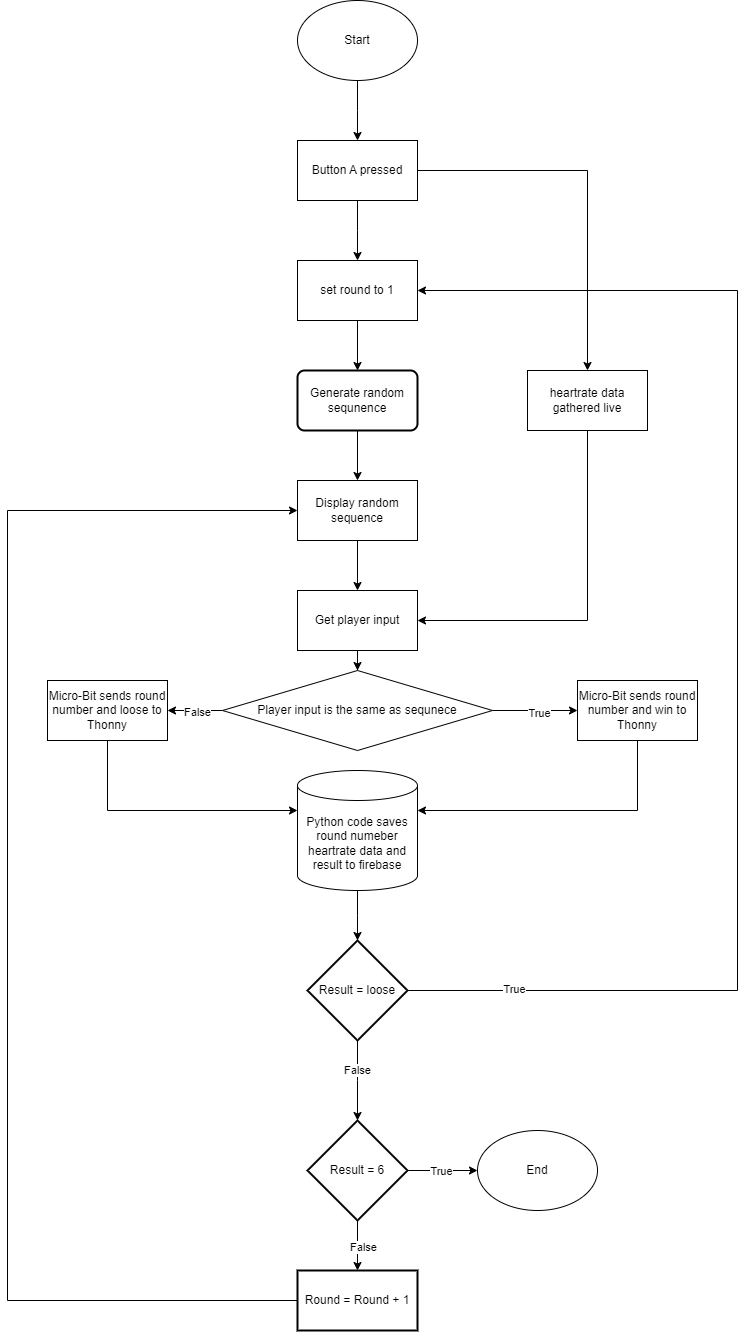

The diagram above was exported from draw.io. Its source (the exported page's mxGraphModel, read from the mxfile embedded in the PNG):
<mxGraphModel dx="1674" dy="780" grid="1" gridSize="10" guides="1" tooltips="1" connect="1" arrows="1" fold="1" page="1" pageScale="1" pageWidth="850" pageHeight="1100" math="0" shadow="0">
  <root>
    <mxCell id="0" />
    <mxCell id="1" parent="0" />
    <mxCell id="hojhnTLNVB3gwCogsRcL-2" style="edgeStyle=orthogonalEdgeStyle;rounded=0;orthogonalLoop=1;jettySize=auto;html=1;" edge="1" parent="1" source="hojhnTLNVB3gwCogsRcL-1">
      <mxGeometry relative="1" as="geometry">
        <mxPoint x="420" y="190" as="targetPoint" />
      </mxGeometry>
    </mxCell>
    <mxCell id="hojhnTLNVB3gwCogsRcL-1" value="Start" style="ellipse;whiteSpace=wrap;html=1;" vertex="1" parent="1">
      <mxGeometry x="360" y="50" width="120" height="80" as="geometry" />
    </mxCell>
    <mxCell id="hojhnTLNVB3gwCogsRcL-4" style="edgeStyle=orthogonalEdgeStyle;rounded=0;orthogonalLoop=1;jettySize=auto;html=1;" edge="1" parent="1" source="hojhnTLNVB3gwCogsRcL-3">
      <mxGeometry relative="1" as="geometry">
        <mxPoint x="420" y="310" as="targetPoint" />
      </mxGeometry>
    </mxCell>
    <mxCell id="hojhnTLNVB3gwCogsRcL-43" value="" style="edgeStyle=orthogonalEdgeStyle;rounded=0;orthogonalLoop=1;jettySize=auto;html=1;" edge="1" parent="1" source="hojhnTLNVB3gwCogsRcL-3" target="hojhnTLNVB3gwCogsRcL-42">
      <mxGeometry relative="1" as="geometry" />
    </mxCell>
    <mxCell id="hojhnTLNVB3gwCogsRcL-3" value="Button A pressed" style="rounded=0;whiteSpace=wrap;html=1;" vertex="1" parent="1">
      <mxGeometry x="360" y="190" width="120" height="60" as="geometry" />
    </mxCell>
    <mxCell id="hojhnTLNVB3gwCogsRcL-11" style="edgeStyle=orthogonalEdgeStyle;rounded=0;orthogonalLoop=1;jettySize=auto;html=1;entryX=0.5;entryY=0;entryDx=0;entryDy=0;" edge="1" parent="1" source="hojhnTLNVB3gwCogsRcL-5" target="hojhnTLNVB3gwCogsRcL-10">
      <mxGeometry relative="1" as="geometry" />
    </mxCell>
    <mxCell id="hojhnTLNVB3gwCogsRcL-5" value="Generate random sequnence" style="rounded=1;whiteSpace=wrap;html=1;absoluteArcSize=1;arcSize=14;strokeWidth=2;" vertex="1" parent="1">
      <mxGeometry x="360" y="420" width="120" height="60" as="geometry" />
    </mxCell>
    <mxCell id="hojhnTLNVB3gwCogsRcL-7" style="edgeStyle=orthogonalEdgeStyle;rounded=0;orthogonalLoop=1;jettySize=auto;html=1;entryX=0.5;entryY=0;entryDx=0;entryDy=0;" edge="1" parent="1" source="hojhnTLNVB3gwCogsRcL-6" target="hojhnTLNVB3gwCogsRcL-5">
      <mxGeometry relative="1" as="geometry" />
    </mxCell>
    <mxCell id="hojhnTLNVB3gwCogsRcL-6" value="set round to 1" style="rounded=0;whiteSpace=wrap;html=1;" vertex="1" parent="1">
      <mxGeometry x="360" y="310" width="120" height="60" as="geometry" />
    </mxCell>
    <mxCell id="hojhnTLNVB3gwCogsRcL-13" style="edgeStyle=orthogonalEdgeStyle;rounded=0;orthogonalLoop=1;jettySize=auto;html=1;entryX=0.5;entryY=0;entryDx=0;entryDy=0;" edge="1" parent="1" source="hojhnTLNVB3gwCogsRcL-10" target="hojhnTLNVB3gwCogsRcL-12">
      <mxGeometry relative="1" as="geometry" />
    </mxCell>
    <mxCell id="hojhnTLNVB3gwCogsRcL-10" value="Display random sequence" style="rounded=0;whiteSpace=wrap;html=1;" vertex="1" parent="1">
      <mxGeometry x="360" y="530" width="120" height="60" as="geometry" />
    </mxCell>
    <mxCell id="hojhnTLNVB3gwCogsRcL-17" style="edgeStyle=orthogonalEdgeStyle;rounded=0;orthogonalLoop=1;jettySize=auto;html=1;" edge="1" parent="1" source="hojhnTLNVB3gwCogsRcL-12" target="hojhnTLNVB3gwCogsRcL-15">
      <mxGeometry relative="1" as="geometry" />
    </mxCell>
    <mxCell id="hojhnTLNVB3gwCogsRcL-12" value="Get player input" style="rounded=0;whiteSpace=wrap;html=1;" vertex="1" parent="1">
      <mxGeometry x="360" y="640" width="120" height="60" as="geometry" />
    </mxCell>
    <mxCell id="hojhnTLNVB3gwCogsRcL-23" style="edgeStyle=orthogonalEdgeStyle;rounded=0;orthogonalLoop=1;jettySize=auto;html=1;entryX=1;entryY=0.5;entryDx=0;entryDy=0;" edge="1" parent="1" source="hojhnTLNVB3gwCogsRcL-15" target="hojhnTLNVB3gwCogsRcL-20">
      <mxGeometry relative="1" as="geometry" />
    </mxCell>
    <mxCell id="hojhnTLNVB3gwCogsRcL-24" value="False" style="edgeLabel;html=1;align=center;verticalAlign=middle;resizable=0;points=[];" vertex="1" connectable="0" parent="hojhnTLNVB3gwCogsRcL-23">
      <mxGeometry x="-0.0545" y="1" relative="1" as="geometry">
        <mxPoint as="offset" />
      </mxGeometry>
    </mxCell>
    <mxCell id="hojhnTLNVB3gwCogsRcL-26" value="" style="edgeStyle=orthogonalEdgeStyle;rounded=0;orthogonalLoop=1;jettySize=auto;html=1;" edge="1" parent="1" source="hojhnTLNVB3gwCogsRcL-15" target="hojhnTLNVB3gwCogsRcL-25">
      <mxGeometry relative="1" as="geometry" />
    </mxCell>
    <mxCell id="hojhnTLNVB3gwCogsRcL-27" value="True" style="edgeLabel;html=1;align=center;verticalAlign=middle;resizable=0;points=[];" vertex="1" connectable="0" parent="hojhnTLNVB3gwCogsRcL-26">
      <mxGeometry x="0.0824" y="-2" relative="1" as="geometry">
        <mxPoint as="offset" />
      </mxGeometry>
    </mxCell>
    <mxCell id="hojhnTLNVB3gwCogsRcL-15" value="Player input is the same as sequnece" style="rhombus;whiteSpace=wrap;html=1;" vertex="1" parent="1">
      <mxGeometry x="285" y="720" width="270" height="80" as="geometry" />
    </mxCell>
    <mxCell id="hojhnTLNVB3gwCogsRcL-29" value="" style="edgeStyle=orthogonalEdgeStyle;rounded=0;orthogonalLoop=1;jettySize=auto;html=1;" edge="1" parent="1" source="hojhnTLNVB3gwCogsRcL-20">
      <mxGeometry relative="1" as="geometry">
        <mxPoint x="360" y="860" as="targetPoint" />
        <Array as="points">
          <mxPoint x="170" y="860" />
        </Array>
      </mxGeometry>
    </mxCell>
    <mxCell id="hojhnTLNVB3gwCogsRcL-20" value="Micro-Bit sends round number and loose to Thonny" style="rounded=0;whiteSpace=wrap;html=1;" vertex="1" parent="1">
      <mxGeometry x="110" y="730" width="120" height="60" as="geometry" />
    </mxCell>
    <mxCell id="hojhnTLNVB3gwCogsRcL-30" style="edgeStyle=orthogonalEdgeStyle;rounded=0;orthogonalLoop=1;jettySize=auto;html=1;entryX=1;entryY=0.5;entryDx=0;entryDy=0;" edge="1" parent="1" source="hojhnTLNVB3gwCogsRcL-25">
      <mxGeometry relative="1" as="geometry">
        <mxPoint x="480" y="860" as="targetPoint" />
        <Array as="points">
          <mxPoint x="700" y="860" />
        </Array>
      </mxGeometry>
    </mxCell>
    <mxCell id="hojhnTLNVB3gwCogsRcL-25" value="Micro-Bit sends round number and win to Thonny" style="whiteSpace=wrap;html=1;" vertex="1" parent="1">
      <mxGeometry x="640" y="730" width="120" height="60" as="geometry" />
    </mxCell>
    <mxCell id="hojhnTLNVB3gwCogsRcL-33" style="edgeStyle=orthogonalEdgeStyle;rounded=0;orthogonalLoop=1;jettySize=auto;html=1;" edge="1" parent="1" source="hojhnTLNVB3gwCogsRcL-31">
      <mxGeometry relative="1" as="geometry">
        <mxPoint x="420" y="990" as="targetPoint" />
      </mxGeometry>
    </mxCell>
    <mxCell id="hojhnTLNVB3gwCogsRcL-31" value="Python code saves round numeber heartrate data and result to firebase" style="shape=cylinder3;whiteSpace=wrap;html=1;boundedLbl=1;backgroundOutline=1;size=15;" vertex="1" parent="1">
      <mxGeometry x="360" y="820" width="120" height="120" as="geometry" />
    </mxCell>
    <mxCell id="hojhnTLNVB3gwCogsRcL-35" style="edgeStyle=orthogonalEdgeStyle;rounded=0;orthogonalLoop=1;jettySize=auto;html=1;entryX=1;entryY=0.5;entryDx=0;entryDy=0;" edge="1" parent="1" source="hojhnTLNVB3gwCogsRcL-34" target="hojhnTLNVB3gwCogsRcL-6">
      <mxGeometry relative="1" as="geometry">
        <Array as="points">
          <mxPoint x="800" y="1040" />
          <mxPoint x="800" y="340" />
        </Array>
      </mxGeometry>
    </mxCell>
    <mxCell id="hojhnTLNVB3gwCogsRcL-36" value="True" style="edgeLabel;html=1;align=center;verticalAlign=middle;resizable=0;points=[];" vertex="1" connectable="0" parent="hojhnTLNVB3gwCogsRcL-35">
      <mxGeometry x="-0.843" y="2" relative="1" as="geometry">
        <mxPoint as="offset" />
      </mxGeometry>
    </mxCell>
    <mxCell id="hojhnTLNVB3gwCogsRcL-39" value="" style="edgeStyle=orthogonalEdgeStyle;rounded=0;orthogonalLoop=1;jettySize=auto;html=1;" edge="1" parent="1" source="hojhnTLNVB3gwCogsRcL-34">
      <mxGeometry relative="1" as="geometry">
        <mxPoint x="420" y="1170" as="targetPoint" />
      </mxGeometry>
    </mxCell>
    <mxCell id="hojhnTLNVB3gwCogsRcL-41" value="False" style="edgeLabel;html=1;align=center;verticalAlign=middle;resizable=0;points=[];" vertex="1" connectable="0" parent="hojhnTLNVB3gwCogsRcL-39">
      <mxGeometry x="-0.28" y="-1" relative="1" as="geometry">
        <mxPoint as="offset" />
      </mxGeometry>
    </mxCell>
    <mxCell id="hojhnTLNVB3gwCogsRcL-34" value="Result = loose" style="strokeWidth=2;html=1;shape=mxgraph.flowchart.decision;whiteSpace=wrap;" vertex="1" parent="1">
      <mxGeometry x="370" y="990" width="100" height="100" as="geometry" />
    </mxCell>
    <mxCell id="hojhnTLNVB3gwCogsRcL-40" style="edgeStyle=orthogonalEdgeStyle;rounded=0;orthogonalLoop=1;jettySize=auto;html=1;entryX=0;entryY=0.5;entryDx=0;entryDy=0;" edge="1" parent="1" source="hojhnTLNVB3gwCogsRcL-38" target="hojhnTLNVB3gwCogsRcL-10">
      <mxGeometry relative="1" as="geometry">
        <Array as="points">
          <mxPoint x="70" y="1350" />
          <mxPoint x="70" y="560" />
        </Array>
      </mxGeometry>
    </mxCell>
    <mxCell id="hojhnTLNVB3gwCogsRcL-38" value="Round = Round + 1" style="whiteSpace=wrap;html=1;strokeWidth=2;" vertex="1" parent="1">
      <mxGeometry x="360" y="1320" width="120" height="60" as="geometry" />
    </mxCell>
    <mxCell id="hojhnTLNVB3gwCogsRcL-44" style="edgeStyle=orthogonalEdgeStyle;rounded=0;orthogonalLoop=1;jettySize=auto;html=1;entryX=1;entryY=0.5;entryDx=0;entryDy=0;" edge="1" parent="1" source="hojhnTLNVB3gwCogsRcL-42" target="hojhnTLNVB3gwCogsRcL-12">
      <mxGeometry relative="1" as="geometry">
        <Array as="points">
          <mxPoint x="650" y="670" />
        </Array>
      </mxGeometry>
    </mxCell>
    <mxCell id="hojhnTLNVB3gwCogsRcL-42" value="heartrate data gathered live" style="whiteSpace=wrap;html=1;rounded=0;" vertex="1" parent="1">
      <mxGeometry x="590" y="420" width="120" height="60" as="geometry" />
    </mxCell>
    <mxCell id="hojhnTLNVB3gwCogsRcL-47" value="" style="edgeStyle=orthogonalEdgeStyle;rounded=0;orthogonalLoop=1;jettySize=auto;html=1;" edge="1" parent="1" source="hojhnTLNVB3gwCogsRcL-45">
      <mxGeometry relative="1" as="geometry">
        <mxPoint x="540" y="1220" as="targetPoint" />
      </mxGeometry>
    </mxCell>
    <mxCell id="hojhnTLNVB3gwCogsRcL-49" value="True" style="edgeLabel;html=1;align=center;verticalAlign=middle;resizable=0;points=[];" vertex="1" connectable="0" parent="hojhnTLNVB3gwCogsRcL-47">
      <mxGeometry x="-0.0639" relative="1" as="geometry">
        <mxPoint as="offset" />
      </mxGeometry>
    </mxCell>
    <mxCell id="hojhnTLNVB3gwCogsRcL-50" style="edgeStyle=orthogonalEdgeStyle;rounded=0;orthogonalLoop=1;jettySize=auto;html=1;entryX=0.5;entryY=0;entryDx=0;entryDy=0;" edge="1" parent="1" source="hojhnTLNVB3gwCogsRcL-45" target="hojhnTLNVB3gwCogsRcL-38">
      <mxGeometry relative="1" as="geometry" />
    </mxCell>
    <mxCell id="hojhnTLNVB3gwCogsRcL-51" value="False" style="edgeLabel;html=1;align=center;verticalAlign=middle;resizable=0;points=[];" vertex="1" connectable="0" parent="hojhnTLNVB3gwCogsRcL-50">
      <mxGeometry x="0.04" y="5" relative="1" as="geometry">
        <mxPoint as="offset" />
      </mxGeometry>
    </mxCell>
    <mxCell id="hojhnTLNVB3gwCogsRcL-45" value="Result = 6" style="strokeWidth=2;html=1;shape=mxgraph.flowchart.decision;whiteSpace=wrap;" vertex="1" parent="1">
      <mxGeometry x="370" y="1170" width="100" height="100" as="geometry" />
    </mxCell>
    <mxCell id="hojhnTLNVB3gwCogsRcL-48" value="End" style="ellipse;whiteSpace=wrap;html=1;" vertex="1" parent="1">
      <mxGeometry x="540" y="1180" width="120" height="80" as="geometry" />
    </mxCell>
  </root>
</mxGraphModel>